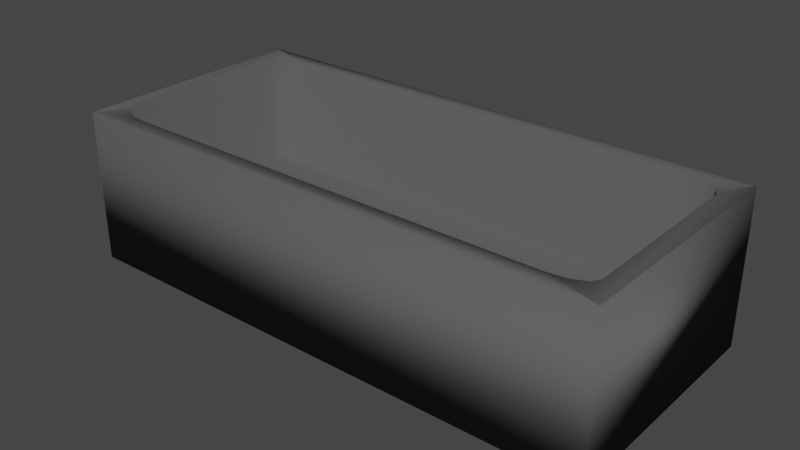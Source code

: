 # Source: Water_trough.blend  (saved by Blender 2.81.16; exported with 4.5.12 LTS)
import bpy
from mathutils import Matrix  # noqa: F401  (used for matrix-valued properties, if any)

bpy.ops.wm.read_factory_settings(use_empty=True)
scene = bpy.context.scene
scene.name = 'Scene'

# ---- collections
col_collection = bpy.data.collections.new('Collection'); scene.collection.children.link(col_collection)

# ---- materials (node trees are filled in below, after node groups)
mat_material = bpy.data.materials.new('Material')
mat_material.alpha_threshold = 0.0
mat_material.use_transparent_shadow = False
mat_material.line_color = (0.0, 0.0, 0.0, 1.0)

# ---- material node trees
mat_material.use_nodes = True; mat_material.node_tree.nodes.clear()
_N = mat_material.node_tree.nodes; _L = mat_material.node_tree.links
n0 = _N.new('ShaderNodeOutputMaterial'); n0.name = 'Material Output'; n0.location = (300, 300)
n1 = _N.new('ShaderNodeBsdfPrincipled'); n1.name = 'Principled BSDF'; n1.location = (10, 300)
n1.distribution = 'GGX'
n1.subsurface_method = 'BURLEY'
n1.inputs[0].default_value = (0.1022, 0.1022, 0.1022, 1.0)
n1.inputs[2].default_value = 0.4
n1.inputs[3].default_value = 1.45
n1.inputs[13].default_value = 0.0
n1.inputs[27].default_value = (0.0, 0.0, 0.0, 1.0)
n1.inputs[28].default_value = 1.0
_L.new(n1.outputs[0], n0.inputs[0])
n0.is_active_output = True

# ---- world
world_world = bpy.data.worlds.new('World'); scene.world = world_world
world_world.use_nodes = True; world_world.node_tree.nodes.clear()
_N = world_world.node_tree.nodes; _L = world_world.node_tree.links
n0 = _N.new('ShaderNodeOutputWorld'); n0.name = 'World Output'; n0.location = (300, 300)
n1 = _N.new('ShaderNodeBackground'); n1.name = 'Background'; n1.location = (10, 300)
n1.inputs[0].default_value = (0.05088, 0.05088, 0.05088, 1.0)
_L.new(n1.outputs[0], n0.inputs[0])
n0.is_active_output = True
world_world.color = (0.05088, 0.05088, 0.05088)
world_world.use_sun_shadow = False
world_world.sun_shadow_jitter_overblur = 0.0

# ---- meshes
me_cube = bpy.data.meshes.new('Cube')
me_cube.from_pydata([(1.0, 1.0, -1.0), (1.0, -1.0, -1.0), (-1.0, 1.0, -1.0), (-1.0, -1.0, -1.0), (1.0, -1.0, 1.0), (-1.0, -1.0, 1.0), (1.0, 1.0, 1.0), (-1.0, 1.0, 1.0), (0.9336, -0.7286, 1.0), (0.7983, -0.8639, 1.0), (0.9929, -0.9855, 1.0), (0.9155, -0.7962, 1.0), (0.866, -0.8457, 1.0), (0.7983, -0.8639, -0.4355), (0.9336, -0.7286, -0.4355), (0.866, -0.8457, -0.4355), (0.9155, -0.7962, -0.4355), (0.8008, 0.8639, 1.0), (0.9336, 0.731, 1.0), (0.9918, 0.9833, 1.0), (0.8672, 0.8461, 1.0), (0.9158, 0.7975, 1.0), (0.9336, 0.731, -0.4355), (0.8008, 0.8639, -0.4355), (0.9158, 0.7975, -0.4355), (0.8672, 0.8461, -0.4355), (-0.9324, 0.7246, 1.0), (-0.7931, 0.8639, 1.0), (-0.9944, 0.9887, 1.0), (-0.9138, 0.7942, 1.0), (-0.8628, 0.8452, 1.0), (-0.7931, 0.8639, -0.4355), (-0.9324, 0.7246, -0.4355), (-0.8628, 0.8452, -0.4355), (-0.9138, 0.7942, -0.4355), (-0.7995, -0.8639, 1.0), (-0.9324, -0.7309, 1.0), (-0.9915, -0.9829, 1.0), (-0.866, -0.8461, 1.0), (-0.9146, -0.7974, 1.0), (-0.9324, -0.7309, -0.4355), (-0.7995, -0.8639, -0.4355), (-0.9146, -0.7974, -0.4355), (-0.866, -0.8461, -0.4355)], [], [(1, 4, 5, 3), (3, 5, 7, 2), (2, 0, 1, 3), (0, 6, 4, 1), (2, 7, 6, 0), (19, 18, 8, 10, 4, 6), (17, 27, 31, 23), (8, 18, 22, 14), (28, 27, 17, 19, 6, 7), (22, 24, 25, 23, 31, 33, 34, 32, 40, 42, 43, 41, 13, 15, 16, 14), (26, 36, 40, 32), (8, 11, 10), (11, 12, 10), (12, 9, 10), (13, 9, 12, 15), (15, 12, 11, 16), (16, 11, 8, 14), (37, 36, 26, 28, 7, 5), (17, 20, 19), (20, 21, 19), (21, 18, 19), (22, 18, 21, 24), (24, 21, 20, 25), (25, 20, 17, 23), (26, 29, 28), (29, 30, 28), (30, 27, 28), (26, 32, 34, 29), (29, 34, 33, 30), (30, 33, 31, 27), (35, 9, 13, 41), (35, 38, 37), (38, 39, 37), (39, 36, 37), (35, 41, 43, 38), (38, 43, 42, 39), (39, 42, 40, 36), (10, 9, 35, 37, 5, 4)])
me_cube.polygons.foreach_set('use_smooth', [True] * 38)
_uv = me_cube.uv_layers.new(name='UVMap')
_uv.uv.foreach_set('vector', [0.375, 0.75, 0.625, 0.75, 0.625, 1.0, 0.375, 1.0, 0.375, 0.0, 0.625, 0.0, 0.625, 0.25, 0.375, 0.25, 0.125, 0.5, 0.375, 0.5, 0.375, 0.75, 0.125, 0.75, 0.375, 0.5, 0.625, 0.5, 0.625, 0.75, 0.375, 0.75, 0.375, 0.25, 0.625, 0.25, 0.625, 0.5, 0.375, 0.5, 0.6271, 0.5021, 0.642, 0.5336, 0.642, 0.7161, 0.6268, 0.7482, 0.625, 0.75, 0.625, 0.5, 0.6574, 0.517, 0.8419, 0.517, 0.8419, 0.517, 0.6574, 0.517, 0.642, 0.7161, 0.642, 0.5336, 0.642, 0.5336, 0.642, 0.7161, 0.8736, 0.5014, 0.8419, 0.517, 0.6574, 0.517, 0.6271, 0.5021, 0.625, 0.5, 0.875, 0.5, 0.642, 0.5336, 0.6427, 0.5253, 0.6497, 0.5178, 0.6574, 0.517, 0.8419, 0.517, 0.8499, 0.5178, 0.8573, 0.5257, 0.858, 0.5344, 0.858, 0.7164, 0.8573, 0.7247, 0.8503, 0.7322, 0.8426, 0.733, 0.6577, 0.733, 0.6498, 0.7322, 0.6427, 0.7245, 0.642, 0.7161, 0.858, 0.5344, 0.858, 0.7164, 0.858, 0.7164, 0.858, 0.5344, 0.642, 0.7161, 0.642, 0.7245, 0.6268, 0.7482, 0.642, 0.7245, 0.642, 0.7307, 0.6268, 0.7482, 0.642, 0.7307, 0.642, 0.733, 0.6268, 0.7482, 0.6577, 0.733, 0.6577, 0.733, 0.6498, 0.733, 0.6498, 0.7322, 0.6498, 0.7322, 0.6498, 0.733, 0.642, 0.7245, 0.6427, 0.7245, 0.6427, 0.7245, 0.642, 0.7245, 0.642, 0.7161, 0.642, 0.7161, 0.8729, 0.7479, 0.858, 0.7164, 0.858, 0.5344, 0.8736, 0.5014, 0.875, 0.5, 0.875, 0.75, 0.6574, 0.517, 0.6497, 0.517, 0.6271, 0.5021, 0.6497, 0.517, 0.6441, 0.517, 0.6271, 0.5021, 0.6441, 0.517, 0.642, 0.517, 0.6271, 0.5021, 0.642, 0.5336, 0.642, 0.5336, 0.642, 0.5253, 0.6427, 0.5253, 0.6427, 0.5253, 0.642, 0.5253, 0.6497, 0.517, 0.6497, 0.5178, 0.6497, 0.5178, 0.6497, 0.517, 0.6574, 0.517, 0.6574, 0.517, 0.858, 0.5344, 0.858, 0.5257, 0.8736, 0.5014, 0.858, 0.5257, 0.858, 0.5193, 0.8736, 0.5014, 0.858, 0.5193, 0.858, 0.517, 0.8736, 0.5014, 0.858, 0.5344, 0.858, 0.5344, 0.8573, 0.5257, 0.858, 0.5257, 0.858, 0.5257, 0.8573, 0.5257, 0.8499, 0.5178, 0.8499, 0.517, 0.8499, 0.517, 0.8499, 0.5178, 0.8419, 0.517, 0.8419, 0.517, 0.8426, 0.733, 0.6577, 0.733, 0.6577, 0.733, 0.8426, 0.733, 0.8426, 0.733, 0.8503, 0.733, 0.8729, 0.7479, 0.8503, 0.733, 0.8559, 0.733, 0.8729, 0.7479, 0.8559, 0.733, 0.858, 0.733, 0.8729, 0.7479, 0.8426, 0.733, 0.8426, 0.733, 0.8503, 0.7322, 0.8503, 0.733, 0.8503, 0.733, 0.8503, 0.7322, 0.8573, 0.7247, 0.858, 0.7247, 0.858, 0.7247, 0.8573, 0.7247, 0.858, 0.7164, 0.858, 0.7164, 0.6268, 0.7482, 0.6577, 0.733, 0.8426, 0.733, 0.8729, 0.7479, 0.875, 0.75, 0.625, 0.75])
me_cube.materials.append(mat_material)
me_cube.use_remesh_preserve_volume = False
me_cube.use_remesh_preserve_attributes = False
me_cube.use_mirror_vertex_groups = False
me_cube.update()

# ---- objects
ob_water_trough = bpy.data.objects.new('Water_trough', me_cube)

# ---- transforms, parenting, visibility, modifiers, constraints
ob_water_trough.location = (0.0, 0.0, 1.0)
ob_water_trough.scale = (4.505, 2.014, 1.27)
ob_water_trough.lock_rotations_4d = False
ob_water_trough.empty_display_type = 'ARROWS'
ob_water_trough.lineart.crease_threshold = 0.0

# ---- collection membership
col_collection.objects.link(ob_water_trough)

# ---- scene / render settings (as saved in the file)
scene.frame_start = 1; scene.frame_end = 250; scene.frame_set(1)
scene.render.engine = 'BLENDER_EEVEE_NEXT'
scene.cycles.use_denoising = False
scene.cycles.samples = 128
scene.cycles.sampling_pattern = 'TABULATED_SOBOL'
scene.cycles.use_adaptive_sampling = False
scene.cycles.use_light_tree = False
scene.view_settings.view_transform = 'Filmic'
bpy.context.view_layer.update()

# ---- added for rendering (the .blend has no active camera and no usable light): camera, sun
cam_auto = bpy.data.cameras.new('AutoCamera')
cam_auto.lens = 50.0
cam_auto.sensor_width = 36.0
cam_auto.clip_end = 1000.0
ob_auto_camera = bpy.data.objects.new('AutoCamera', cam_auto)
scene.collection.objects.link(ob_auto_camera)
ob_auto_camera.location = (9.42871, -11.3145, 8.54297)
ob_auto_camera.rotation_euler = (1.09748, -7.21219e-08, 0.694738)
scene.camera = ob_auto_camera
light_auto_sun = bpy.data.lights.new('AutoSun', 'SUN')
light_auto_sun.energy = 3.0
light_auto_sun.angle = 0.0523599
ob_auto_sun = bpy.data.objects.new('AutoSun', light_auto_sun)
scene.collection.objects.link(ob_auto_sun)
ob_auto_sun.rotation_euler = (0.872665, 0.174533, 0.523599)
bpy.context.view_layer.update()
